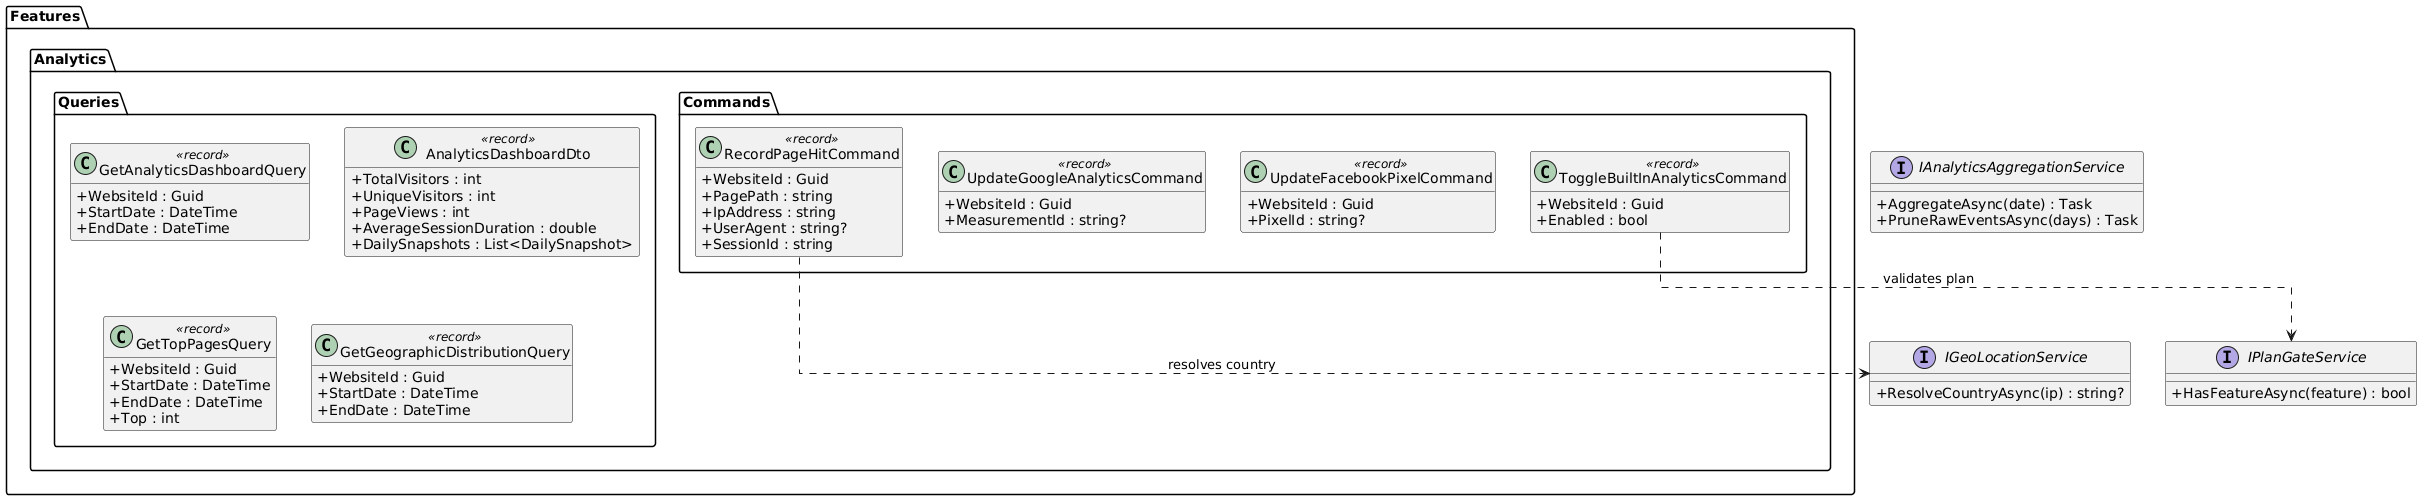

The diagram above was rendered by PlantUML. Its source (embedded in the PNG):
@startuml
skinparam classAttributeIconSize 0
skinparam linetype ortho
hide empty methods

package "Features.Analytics.Commands" {
  class RecordPageHitCommand <<record>> {
    +WebsiteId : Guid
    +PagePath : string
    +IpAddress : string
    +UserAgent : string?
    +SessionId : string
  }

  class UpdateGoogleAnalyticsCommand <<record>> {
    +WebsiteId : Guid
    +MeasurementId : string?
  }

  class UpdateFacebookPixelCommand <<record>> {
    +WebsiteId : Guid
    +PixelId : string?
  }

  class ToggleBuiltInAnalyticsCommand <<record>> {
    +WebsiteId : Guid
    +Enabled : bool
  }
}

package "Features.Analytics.Queries" {
  class GetAnalyticsDashboardQuery <<record>> {
    +WebsiteId : Guid
    +StartDate : DateTime
    +EndDate : DateTime
  }

  class AnalyticsDashboardDto <<record>> {
    +TotalVisitors : int
    +UniqueVisitors : int
    +PageViews : int
    +AverageSessionDuration : double
    +DailySnapshots : List<DailySnapshot>
  }

  class GetTopPagesQuery <<record>> {
    +WebsiteId : Guid
    +StartDate : DateTime
    +EndDate : DateTime
    +Top : int
  }

  class GetGeographicDistributionQuery <<record>> {
    +WebsiteId : Guid
    +StartDate : DateTime
    +EndDate : DateTime
  }
}

interface IGeoLocationService {
  +ResolveCountryAsync(ip) : string?
}

interface IAnalyticsAggregationService {
  +AggregateAsync(date) : Task
  +PruneRawEventsAsync(days) : Task
}

interface IPlanGateService {
  +HasFeatureAsync(feature) : bool
}

RecordPageHitCommand ..> IGeoLocationService : resolves country
ToggleBuiltInAnalyticsCommand ..> IPlanGateService : validates plan
@enduml